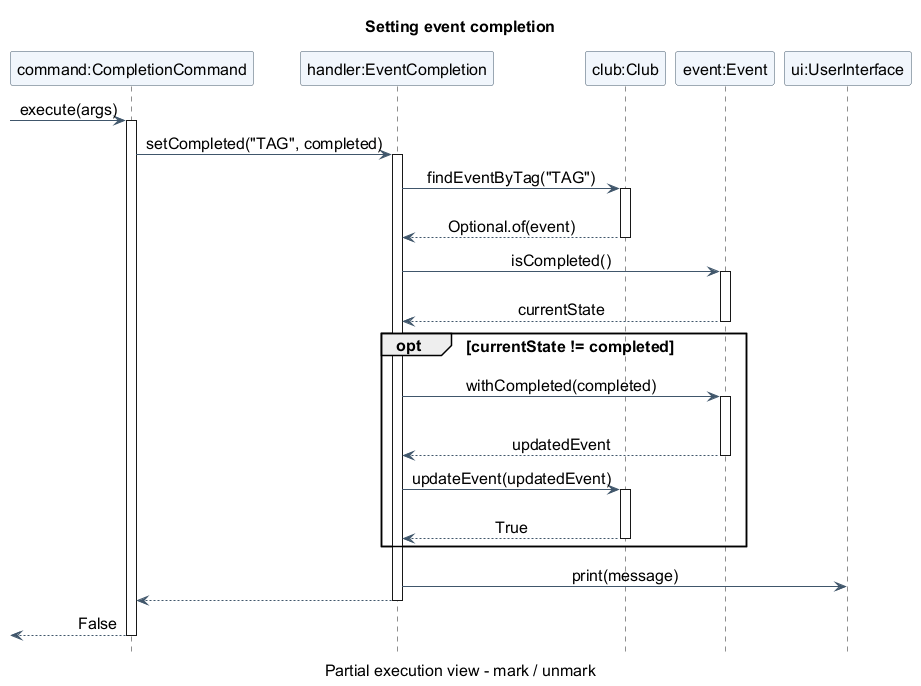

The diagram above was rendered by PlantUML. Its source (embedded in the PNG):
@startuml
title Setting event completion
caption Partial execution view - mark / unmark
skinparam shadowing false
skinparam defaultFontName SansSerif
skinparam defaultFontSize 16
skinparam titleFontSize 16
skinparam sequenceMessageFontSize 16
skinparam sequenceParticipantFontSize 16
skinparam sequenceReferenceFontSize 16
skinparam sequenceGroupFontSize 16
skinparam sequenceGroupHeaderFontSize 16
skinparam captionFontSize 16
skinparam sequenceMessageAlign center
skinparam ParticipantBackgroundColor #F1F6FC
skinparam ParticipantBorderColor #40566B
skinparam ArrowColor #40566B
hide footbox

participant "command:CompletionCommand" as Command
participant "handler:EventCompletion" as Handler
participant "club:Club" as Club
participant "event:Event" as Event
participant "ui:UserInterface" as UI

[-> Command : execute(args)
activate Command
Command -> Handler : setCompleted("TAG", completed)
activate Handler
Handler -> Club : findEventByTag("TAG")
activate Club
||15||
Club --> Handler : Optional.of(event)
deactivate Club

Handler -> Event : isCompleted()
activate Event
||15||
Event --> Handler : currentState
deactivate Event

opt currentState != completed
    Handler -> Event : withCompleted(completed)
    activate Event
    ||25||
    Event --> Handler : updatedEvent
    deactivate Event

    Handler -> Club : updateEvent(updatedEvent)
    activate Club
    ||15||
    Club --> Handler : True
    deactivate Club
end

Handler -> UI : print(message)
Handler --> Command
deactivate Handler
[<-- Command : False
deactivate Command
@enduml